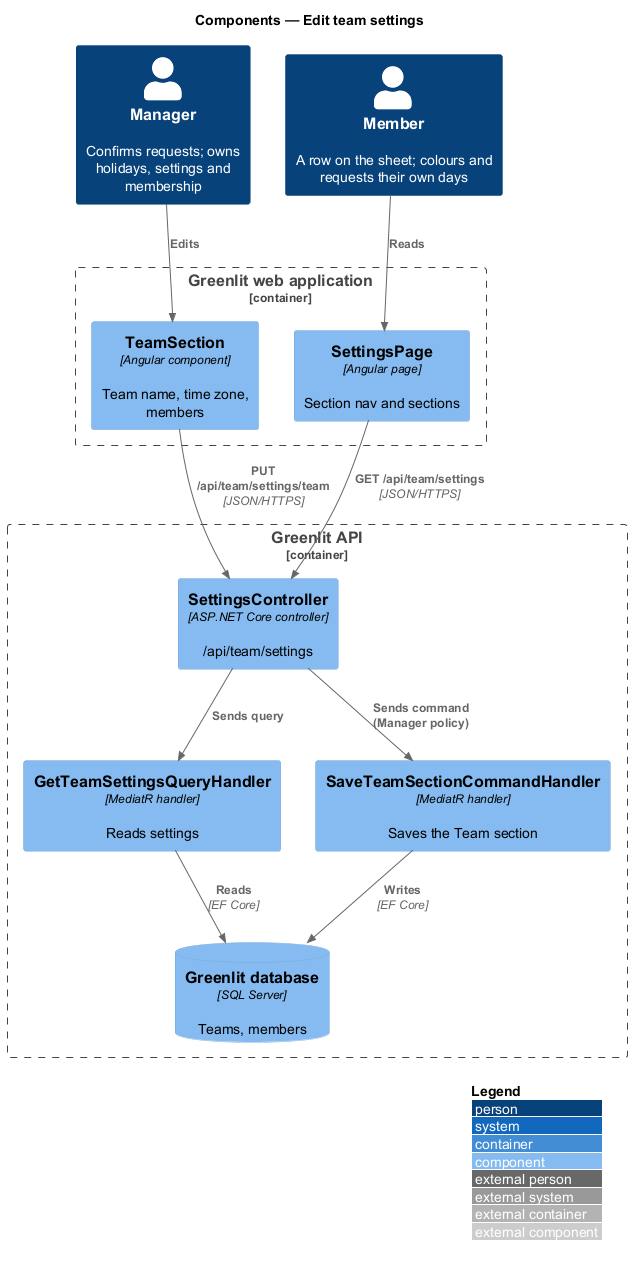

The diagram above was rendered by PlantUML. Its source (embedded in the PNG):
@startuml
!include <C4/C4_Component>
LAYOUT_WITH_LEGEND()
title Components — Edit team settings

Person(manager, "Manager", "Confirms requests; owns holidays, settings and membership")
Person(member, "Member", "A row on the sheet; colours and requests their own days")
Container_Boundary(spa_b, "Greenlit web application") {
  Component(page, "SettingsPage", "Angular page", "Section nav and sections")
  Component(section, "TeamSection", "Angular component", "Team name, time zone, members")
}
Container_Boundary(api_b, "Greenlit API") {
  Component(ctrl, "SettingsController", "ASP.NET Core controller", "/api/team/settings")
  Component(get, "GetTeamSettingsQueryHandler", "MediatR handler", "Reads settings")
  Component(save, "SaveTeamSectionCommandHandler", "MediatR handler", "Saves the Team section")
  ComponentDb(db, "Greenlit database", "SQL Server", "Teams, members")
}

Rel(manager, section, "Edits")
Rel(member, page, "Reads")
Rel(page, ctrl, "GET /api/team/settings", "JSON/HTTPS")
Rel(section, ctrl, "PUT /api/team/settings/team", "JSON/HTTPS")
Rel(ctrl, get, "Sends query")
Rel(ctrl, save, "Sends command (Manager policy)")
Rel(get, db, "Reads", "EF Core")
Rel(save, db, "Writes", "EF Core")
@enduml